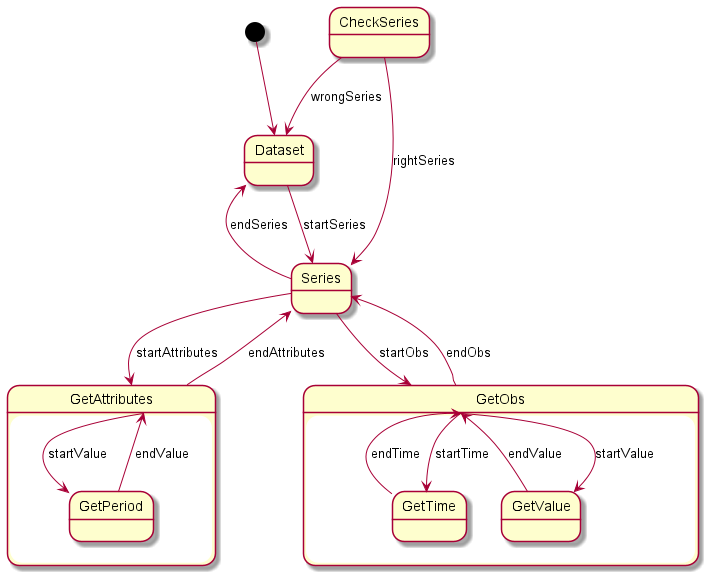

The diagram above was rendered by PlantUML. Its source (embedded in the PNG):
@startuml
'https://plantuml.com/state-diagram

state GetAttributes {
    GetAttributes --> GetPeriod: startValue
    GetPeriod --> GetAttributes: endValue
}

state GetObs{
    GetObs --> GetTime: startTime
    GetTime --> GetObs: endTime
    GetObs --> GetValue: startValue
    GetValue --> GetObs: endValue
}

[*] -->Dataset
Dataset --> Series : startSeries
Series --> Dataset: endSeries
CheckSeries --> Series: rightSeries
CheckSeries --> Dataset: wrongSeries
Series --> GetAttributes: startAttributes
GetAttributes --> Series: endAttributes
Series --> GetObs: startObs
GetObs --> Series: endObs

@enduml